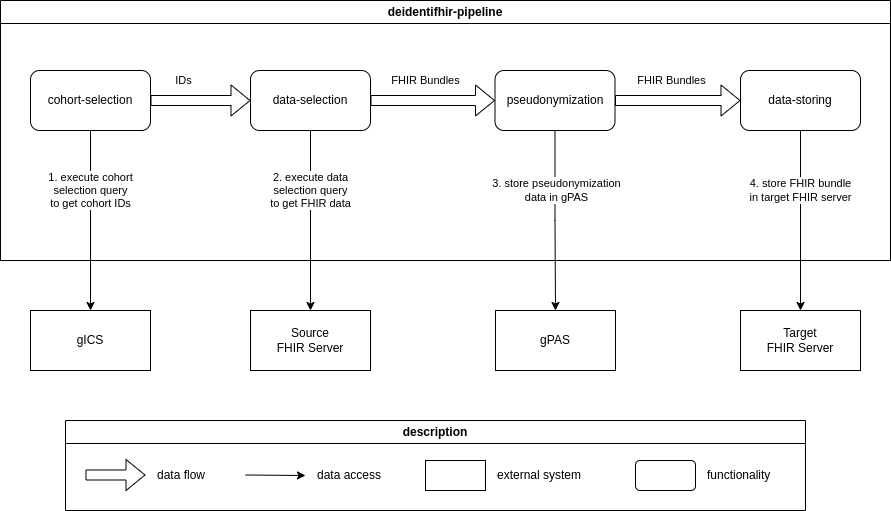

The diagram above was exported from draw.io. Its source (the exported page's mxGraphModel, read from the mxfile embedded in the PNG):
<mxGraphModel dx="1380" dy="843" grid="1" gridSize="10" guides="1" tooltips="1" connect="1" arrows="1" fold="1" page="1" pageScale="1" pageWidth="1169" pageHeight="827" math="0" shadow="0">
  <root>
    <mxCell id="0" />
    <mxCell id="1" parent="0" />
    <mxCell id="f2MBryZA49qkPividRBn-2" value="deidentifhir-pipeline" style="swimlane;whiteSpace=wrap;html=1;" parent="1" vertex="1">
      <mxGeometry x="150" y="120" width="890" height="260" as="geometry" />
    </mxCell>
    <mxCell id="f2MBryZA49qkPividRBn-10" value="IDs" style="edgeStyle=orthogonalEdgeStyle;rounded=0;orthogonalLoop=1;jettySize=auto;html=1;shape=flexArrow;strokeWidth=1;endSize=6;" parent="f2MBryZA49qkPividRBn-2" source="f2MBryZA49qkPividRBn-5" target="f2MBryZA49qkPividRBn-6" edge="1">
      <mxGeometry x="-0.3333" y="20" relative="1" as="geometry">
        <mxPoint as="offset" />
      </mxGeometry>
    </mxCell>
    <mxCell id="f2MBryZA49qkPividRBn-5" value="cohort-selection" style="rounded=1;whiteSpace=wrap;html=1;" parent="f2MBryZA49qkPividRBn-2" vertex="1">
      <mxGeometry x="30" y="70" width="120" height="60" as="geometry" />
    </mxCell>
    <mxCell id="f2MBryZA49qkPividRBn-11" value="FHIR Bundles" style="edgeStyle=orthogonalEdgeStyle;rounded=0;orthogonalLoop=1;jettySize=auto;html=1;shape=flexArrow;" parent="f2MBryZA49qkPividRBn-2" source="f2MBryZA49qkPividRBn-6" target="f2MBryZA49qkPividRBn-7" edge="1">
      <mxGeometry x="-0.1111" y="20" relative="1" as="geometry">
        <mxPoint as="offset" />
      </mxGeometry>
    </mxCell>
    <mxCell id="f2MBryZA49qkPividRBn-6" value="data-selection" style="rounded=1;whiteSpace=wrap;html=1;" parent="f2MBryZA49qkPividRBn-2" vertex="1">
      <mxGeometry x="250" y="70" width="120" height="60" as="geometry" />
    </mxCell>
    <mxCell id="f2MBryZA49qkPividRBn-12" value="FHIR Bundles" style="edgeStyle=orthogonalEdgeStyle;rounded=0;orthogonalLoop=1;jettySize=auto;html=1;shape=flexArrow;" parent="f2MBryZA49qkPividRBn-2" source="f2MBryZA49qkPividRBn-7" target="f2MBryZA49qkPividRBn-8" edge="1">
      <mxGeometry x="-0.1155" y="20" relative="1" as="geometry">
        <mxPoint as="offset" />
      </mxGeometry>
    </mxCell>
    <mxCell id="f2MBryZA49qkPividRBn-7" value="pseudonymization" style="rounded=1;whiteSpace=wrap;html=1;" parent="f2MBryZA49qkPividRBn-2" vertex="1">
      <mxGeometry x="494.5" y="70" width="120" height="60" as="geometry" />
    </mxCell>
    <mxCell id="f2MBryZA49qkPividRBn-8" value="data-storing" style="rounded=1;whiteSpace=wrap;html=1;" parent="f2MBryZA49qkPividRBn-2" vertex="1">
      <mxGeometry x="740" y="70" width="120" height="60" as="geometry" />
    </mxCell>
    <mxCell id="f2MBryZA49qkPividRBn-4" value="Source&lt;br&gt;FHIR Server" style="rounded=0;whiteSpace=wrap;html=1;" parent="1" vertex="1">
      <mxGeometry x="400" y="430" width="120" height="60" as="geometry" />
    </mxCell>
    <mxCell id="f2MBryZA49qkPividRBn-9" value="1. execute cohort &lt;br&gt;selection query &lt;br&gt;to get cohort IDs" style="edgeStyle=orthogonalEdgeStyle;rounded=0;orthogonalLoop=1;jettySize=auto;html=1;entryX=0.5;entryY=0;entryDx=0;entryDy=0;" parent="1" source="f2MBryZA49qkPividRBn-5" target="f2MBryZA49qkPividRBn-31" edge="1">
      <mxGeometry x="-0.3333" relative="1" as="geometry">
        <mxPoint as="offset" />
      </mxGeometry>
    </mxCell>
    <mxCell id="f2MBryZA49qkPividRBn-16" value="description" style="swimlane;whiteSpace=wrap;html=1;" parent="1" vertex="1">
      <mxGeometry x="215" y="540" width="740" height="90" as="geometry" />
    </mxCell>
    <mxCell id="f2MBryZA49qkPividRBn-14" value="" style="shape=flexArrow;endArrow=classic;html=1;rounded=0;" parent="f2MBryZA49qkPividRBn-16" edge="1">
      <mxGeometry width="50" height="50" relative="1" as="geometry">
        <mxPoint x="20" y="54.5" as="sourcePoint" />
        <mxPoint x="80" y="54.5" as="targetPoint" />
      </mxGeometry>
    </mxCell>
    <mxCell id="f2MBryZA49qkPividRBn-15" value="data flow" style="text;html=1;strokeColor=none;fillColor=none;align=left;verticalAlign=middle;whiteSpace=wrap;rounded=0;" parent="f2MBryZA49qkPividRBn-16" vertex="1">
      <mxGeometry x="90" y="40" width="60" height="30" as="geometry" />
    </mxCell>
    <mxCell id="f2MBryZA49qkPividRBn-18" value="data access" style="text;html=1;strokeColor=none;fillColor=none;align=left;verticalAlign=middle;whiteSpace=wrap;rounded=0;" parent="f2MBryZA49qkPividRBn-16" vertex="1">
      <mxGeometry x="250" y="40" width="70" height="30" as="geometry" />
    </mxCell>
    <mxCell id="f2MBryZA49qkPividRBn-21" value="" style="endArrow=classic;html=1;rounded=0;" parent="f2MBryZA49qkPividRBn-16" edge="1">
      <mxGeometry width="50" height="50" relative="1" as="geometry">
        <mxPoint x="180" y="54.5" as="sourcePoint" />
        <mxPoint x="240" y="55" as="targetPoint" />
      </mxGeometry>
    </mxCell>
    <mxCell id="f2MBryZA49qkPividRBn-27" value="" style="rounded=0;whiteSpace=wrap;html=1;" parent="f2MBryZA49qkPividRBn-16" vertex="1">
      <mxGeometry x="360" y="40" width="60" height="30" as="geometry" />
    </mxCell>
    <mxCell id="f2MBryZA49qkPividRBn-28" value="external system" style="text;html=1;strokeColor=none;fillColor=none;align=left;verticalAlign=middle;whiteSpace=wrap;rounded=0;" parent="f2MBryZA49qkPividRBn-16" vertex="1">
      <mxGeometry x="430" y="40" width="90" height="30" as="geometry" />
    </mxCell>
    <mxCell id="f2MBryZA49qkPividRBn-29" value="" style="rounded=1;whiteSpace=wrap;html=1;" parent="f2MBryZA49qkPividRBn-16" vertex="1">
      <mxGeometry x="570" y="40" width="60" height="30" as="geometry" />
    </mxCell>
    <mxCell id="f2MBryZA49qkPividRBn-30" value="functionality" style="text;html=1;strokeColor=none;fillColor=none;align=left;verticalAlign=middle;whiteSpace=wrap;rounded=0;" parent="f2MBryZA49qkPividRBn-16" vertex="1">
      <mxGeometry x="640" y="40" width="70" height="30" as="geometry" />
    </mxCell>
    <mxCell id="f2MBryZA49qkPividRBn-19" value="Target&lt;br&gt;FHIR Server" style="rounded=0;whiteSpace=wrap;html=1;" parent="1" vertex="1">
      <mxGeometry x="890" y="430" width="120" height="60" as="geometry" />
    </mxCell>
    <mxCell id="f2MBryZA49qkPividRBn-20" value="4. store FHIR bundle &lt;br&gt;in target FHIR server" style="edgeStyle=orthogonalEdgeStyle;rounded=0;orthogonalLoop=1;jettySize=auto;html=1;" parent="1" source="f2MBryZA49qkPividRBn-8" target="f2MBryZA49qkPividRBn-19" edge="1">
      <mxGeometry x="-0.3333" relative="1" as="geometry">
        <mxPoint as="offset" />
      </mxGeometry>
    </mxCell>
    <mxCell id="f2MBryZA49qkPividRBn-23" value="gPAS" style="rounded=0;whiteSpace=wrap;html=1;" parent="1" vertex="1">
      <mxGeometry x="645" y="430" width="120" height="60" as="geometry" />
    </mxCell>
    <mxCell id="f2MBryZA49qkPividRBn-24" value="3. store pseudonymization &lt;br&gt;data in gPAS" style="edgeStyle=orthogonalEdgeStyle;rounded=0;orthogonalLoop=1;jettySize=auto;html=1;" parent="1" source="f2MBryZA49qkPividRBn-7" target="f2MBryZA49qkPividRBn-23" edge="1">
      <mxGeometry x="-0.3352" y="1" relative="1" as="geometry">
        <mxPoint as="offset" />
      </mxGeometry>
    </mxCell>
    <mxCell id="f2MBryZA49qkPividRBn-25" value="2. execute data &lt;br&gt;selection query &lt;br&gt;to get FHIR data" style="edgeStyle=orthogonalEdgeStyle;rounded=0;orthogonalLoop=1;jettySize=auto;html=1;entryX=0.5;entryY=0;entryDx=0;entryDy=0;" parent="1" source="f2MBryZA49qkPividRBn-6" target="f2MBryZA49qkPividRBn-4" edge="1">
      <mxGeometry x="-0.3333" relative="1" as="geometry">
        <mxPoint as="offset" />
      </mxGeometry>
    </mxCell>
    <mxCell id="f2MBryZA49qkPividRBn-31" value="gICS" style="rounded=0;whiteSpace=wrap;html=1;" parent="1" vertex="1">
      <mxGeometry x="180" y="430" width="120" height="60" as="geometry" />
    </mxCell>
  </root>
</mxGraphModel>